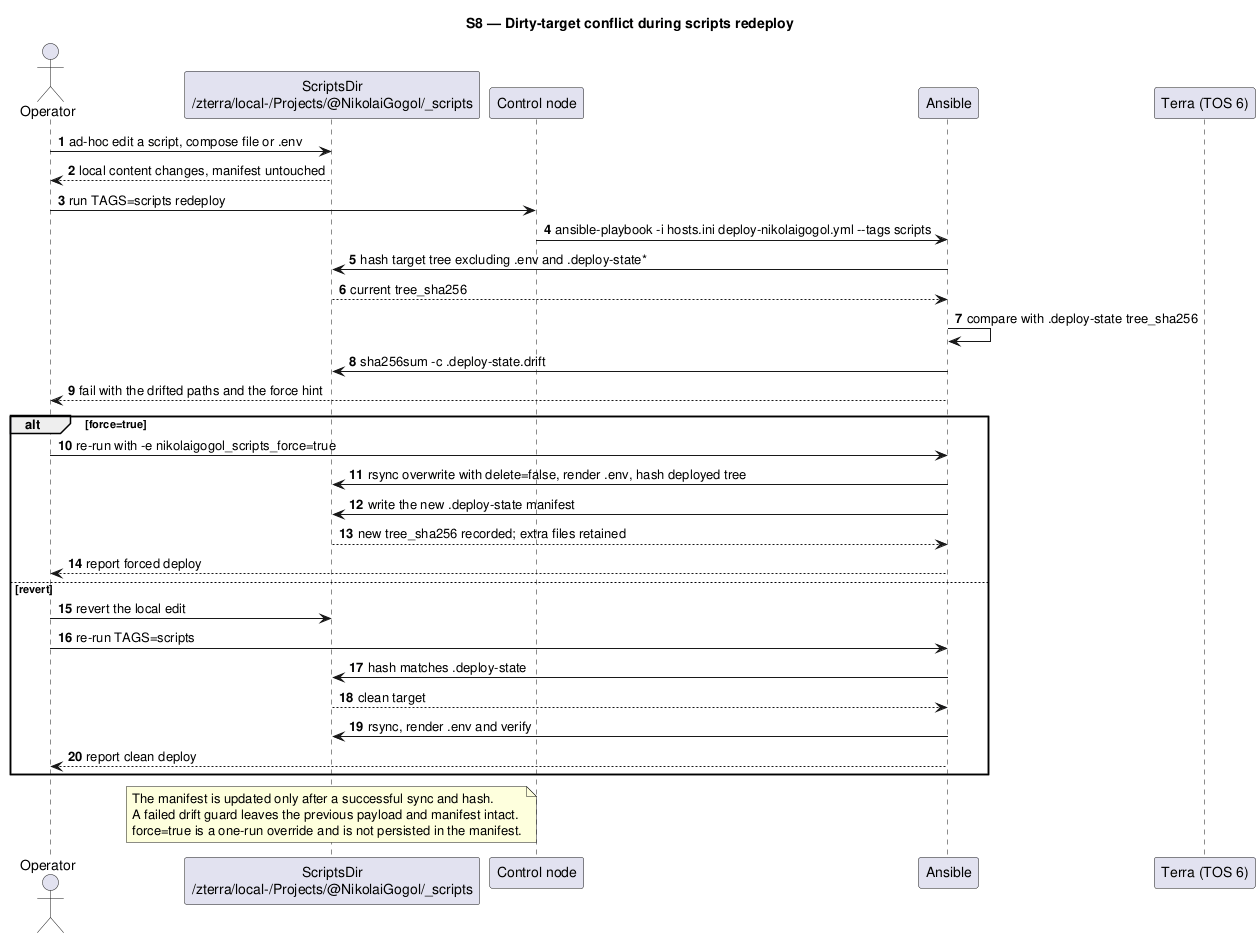

The diagram above was rendered by PlantUML. Its source (embedded in the PNG):
@startuml
autonumber
title S8 — Dirty-target conflict during scripts redeploy

actor Operator
participant "ScriptsDir\n/zterra/local-/Projects/@NikolaiGogol/_scripts" as ScriptsDir
participant "Control node" as ControlNode
participant "Ansible" as Ansible
participant "Terra (TOS 6)" as Terra

Operator -> ScriptsDir : ad-hoc edit a script, compose file or .env
ScriptsDir --> Operator : local content changes, manifest untouched
Operator -> ControlNode : run TAGS=scripts redeploy
ControlNode -> Ansible : ansible-playbook -i hosts.ini deploy-nikolaigogol.yml --tags scripts
Ansible -> ScriptsDir : hash target tree excluding .env and .deploy-state*
ScriptsDir --> Ansible : current tree_sha256
Ansible -> Ansible : compare with .deploy-state tree_sha256
Ansible -> ScriptsDir : sha256sum -c .deploy-state.drift
Ansible --> Operator : fail with the drifted paths and the force hint
alt force=true
    Operator -> Ansible : re-run with -e nikolaigogol_scripts_force=true
    Ansible -> ScriptsDir : rsync overwrite with delete=false, render .env, hash deployed tree
    Ansible -> ScriptsDir : write the new .deploy-state manifest
    ScriptsDir --> Ansible : new tree_sha256 recorded; extra files retained
    Ansible --> Operator : report forced deploy
else revert
    Operator -> ScriptsDir : revert the local edit
    Operator -> Ansible : re-run TAGS=scripts
    Ansible -> ScriptsDir : hash matches .deploy-state
    ScriptsDir --> Ansible : clean target
    Ansible -> ScriptsDir : rsync, render .env and verify
    Ansible --> Operator : report clean deploy
end
note over ScriptsDir
  The manifest is updated only after a successful sync and hash.
  A failed drift guard leaves the previous payload and manifest intact.
  force=true is a one-run override and is not persisted in the manifest.
end note
@enduml